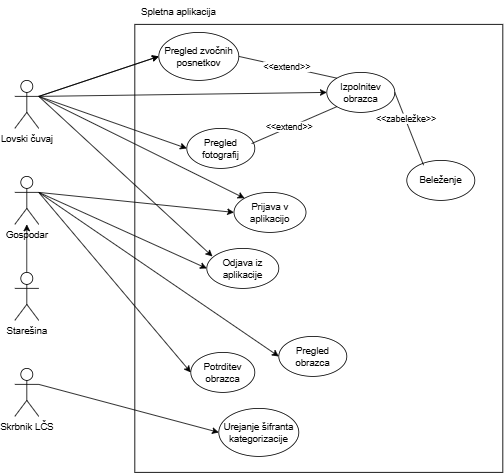

The diagram above was exported from draw.io. Its source (the exported page's mxGraphModel, read from the mxfile embedded in the PNG):
<mxGraphModel dx="1354" dy="600" grid="1" gridSize="10" guides="1" tooltips="1" connect="1" arrows="1" fold="1" page="1" pageScale="1" pageWidth="827" pageHeight="1169" math="0" shadow="0">
  <root>
    <mxCell id="0" />
    <mxCell id="1" parent="0" />
    <mxCell id="vzcYkedEycCVn6IqwDVd-1" value="" style="rounded=0;whiteSpace=wrap;html=1;" parent="1" vertex="1">
      <mxGeometry x="200" y="40" width="460" height="560" as="geometry" />
    </mxCell>
    <mxCell id="vzcYkedEycCVn6IqwDVd-2" value="Lovski čuvaj" style="shape=umlActor;verticalLabelPosition=bottom;verticalAlign=top;html=1;outlineConnect=0;" parent="1" vertex="1">
      <mxGeometry x="50" y="110" width="30" height="60" as="geometry" />
    </mxCell>
    <mxCell id="vzcYkedEycCVn6IqwDVd-3" value="Starešina" style="shape=umlActor;verticalLabelPosition=bottom;verticalAlign=top;html=1;outlineConnect=0;" parent="1" vertex="1">
      <mxGeometry x="50" y="350" width="30" height="60" as="geometry" />
    </mxCell>
    <mxCell id="vzcYkedEycCVn6IqwDVd-4" value="Gospodar" style="shape=umlActor;verticalLabelPosition=bottom;verticalAlign=top;html=1;outlineConnect=0;" parent="1" vertex="1">
      <mxGeometry x="50" y="230" width="30" height="60" as="geometry" />
    </mxCell>
    <mxCell id="vzcYkedEycCVn6IqwDVd-5" value="Skrbnik LČS" style="shape=umlActor;verticalLabelPosition=bottom;verticalAlign=top;html=1;outlineConnect=0;" parent="1" vertex="1">
      <mxGeometry x="50" y="470" width="30" height="60" as="geometry" />
    </mxCell>
    <mxCell id="vzcYkedEycCVn6IqwDVd-6" value="Urejanje šifranta kategorizacije" style="ellipse;whiteSpace=wrap;html=1;" parent="1" vertex="1">
      <mxGeometry x="305" y="520" width="100" height="60" as="geometry" />
    </mxCell>
    <mxCell id="vzcYkedEycCVn6IqwDVd-7" value="Izpolnitev obrazca" style="ellipse;whiteSpace=wrap;html=1;" parent="1" vertex="1">
      <mxGeometry x="440" y="100" width="85" height="50" as="geometry" />
    </mxCell>
    <mxCell id="vzcYkedEycCVn6IqwDVd-8" value="" style="endArrow=classic;html=1;rounded=0;exitX=1;exitY=0.3333333333333333;exitDx=0;exitDy=0;exitPerimeter=0;entryX=0;entryY=0.5;entryDx=0;entryDy=0;" parent="1" source="vzcYkedEycCVn6IqwDVd-2" target="vzcYkedEycCVn6IqwDVd-7" edge="1">
      <mxGeometry width="50" height="50" relative="1" as="geometry">
        <mxPoint x="390" y="340" as="sourcePoint" />
        <mxPoint x="440" y="290" as="targetPoint" />
      </mxGeometry>
    </mxCell>
    <mxCell id="vzcYkedEycCVn6IqwDVd-11" value="" style="endArrow=classic;html=1;rounded=0;exitX=1;exitY=0.3333333333333333;exitDx=0;exitDy=0;exitPerimeter=0;entryX=0;entryY=0.5;entryDx=0;entryDy=0;" parent="1" source="vzcYkedEycCVn6IqwDVd-5" target="vzcYkedEycCVn6IqwDVd-6" edge="1">
      <mxGeometry width="50" height="50" relative="1" as="geometry">
        <mxPoint x="90" y="490" as="sourcePoint" />
        <mxPoint x="440" y="290" as="targetPoint" />
      </mxGeometry>
    </mxCell>
    <mxCell id="vzcYkedEycCVn6IqwDVd-12" value="Pregled obrazca" style="ellipse;whiteSpace=wrap;html=1;" parent="1" vertex="1">
      <mxGeometry x="380" y="430" width="85" height="50" as="geometry" />
    </mxCell>
    <mxCell id="vzcYkedEycCVn6IqwDVd-14" value="" style="endArrow=classic;html=1;rounded=0;exitX=1;exitY=0.3333333333333333;exitDx=0;exitDy=0;exitPerimeter=0;entryX=0;entryY=0.5;entryDx=0;entryDy=0;" parent="1" source="vzcYkedEycCVn6IqwDVd-4" target="vzcYkedEycCVn6IqwDVd-12" edge="1">
      <mxGeometry width="50" height="50" relative="1" as="geometry">
        <mxPoint x="390" y="340" as="sourcePoint" />
        <mxPoint x="440" y="290" as="targetPoint" />
      </mxGeometry>
    </mxCell>
    <mxCell id="vzcYkedEycCVn6IqwDVd-15" value="Potrditev obrazca" style="ellipse;whiteSpace=wrap;html=1;" parent="1" vertex="1">
      <mxGeometry x="270" y="450" width="80" height="50" as="geometry" />
    </mxCell>
    <mxCell id="vzcYkedEycCVn6IqwDVd-17" value="" style="endArrow=classic;html=1;rounded=0;exitX=1;exitY=0.3333333333333333;exitDx=0;exitDy=0;exitPerimeter=0;entryX=0;entryY=0.5;entryDx=0;entryDy=0;" parent="1" source="vzcYkedEycCVn6IqwDVd-4" target="vzcYkedEycCVn6IqwDVd-15" edge="1">
      <mxGeometry width="50" height="50" relative="1" as="geometry">
        <mxPoint x="90" y="380" as="sourcePoint" />
        <mxPoint x="306" y="287" as="targetPoint" />
      </mxGeometry>
    </mxCell>
    <mxCell id="vzcYkedEycCVn6IqwDVd-18" value="Spletna aplikacija" style="text;html=1;align=center;verticalAlign=middle;whiteSpace=wrap;rounded=0;" parent="1" vertex="1">
      <mxGeometry x="200" y="10" width="110" height="30" as="geometry" />
    </mxCell>
    <mxCell id="vzcYkedEycCVn6IqwDVd-19" value="" style="endArrow=classic;html=1;rounded=0;exitX=0.5;exitY=0;exitDx=0;exitDy=0;exitPerimeter=0;" parent="1" source="vzcYkedEycCVn6IqwDVd-3" target="vzcYkedEycCVn6IqwDVd-4" edge="1">
      <mxGeometry width="50" height="50" relative="1" as="geometry">
        <mxPoint x="390" y="320" as="sourcePoint" />
        <mxPoint x="440" y="270" as="targetPoint" />
      </mxGeometry>
    </mxCell>
    <mxCell id="vzcYkedEycCVn6IqwDVd-20" value="Prijava v aplikacijo" style="ellipse;whiteSpace=wrap;html=1;" parent="1" vertex="1">
      <mxGeometry x="324" y="250" width="90" height="50" as="geometry" />
    </mxCell>
    <mxCell id="vzcYkedEycCVn6IqwDVd-21" value="Odjava iz aplikacije" style="ellipse;whiteSpace=wrap;html=1;" parent="1" vertex="1">
      <mxGeometry x="290" y="320" width="90" height="50" as="geometry" />
    </mxCell>
    <mxCell id="vzcYkedEycCVn6IqwDVd-22" value="" style="endArrow=classic;html=1;rounded=0;entryX=0;entryY=0;entryDx=0;entryDy=0;" parent="1" target="vzcYkedEycCVn6IqwDVd-20" edge="1">
      <mxGeometry width="50" height="50" relative="1" as="geometry">
        <mxPoint x="80" y="130" as="sourcePoint" />
        <mxPoint x="310" y="220" as="targetPoint" />
      </mxGeometry>
    </mxCell>
    <mxCell id="vzcYkedEycCVn6IqwDVd-23" value="" style="endArrow=classic;html=1;rounded=0;entryX=0.078;entryY=0.2;entryDx=0;entryDy=0;entryPerimeter=0;" parent="1" target="vzcYkedEycCVn6IqwDVd-21" edge="1">
      <mxGeometry width="50" height="50" relative="1" as="geometry">
        <mxPoint x="80" y="130" as="sourcePoint" />
        <mxPoint x="440" y="260" as="targetPoint" />
      </mxGeometry>
    </mxCell>
    <mxCell id="vzcYkedEycCVn6IqwDVd-24" value="Pregled fotografij" style="ellipse;whiteSpace=wrap;html=1;" parent="1" vertex="1">
      <mxGeometry x="265" y="170" width="85" height="50" as="geometry" />
    </mxCell>
    <mxCell id="vzcYkedEycCVn6IqwDVd-25" value="" style="endArrow=classic;html=1;rounded=0;exitX=1;exitY=0.3333333333333333;exitDx=0;exitDy=0;exitPerimeter=0;entryX=0;entryY=0.5;entryDx=0;entryDy=0;" parent="1" source="vzcYkedEycCVn6IqwDVd-2" target="vzcYkedEycCVn6IqwDVd-24" edge="1">
      <mxGeometry width="50" height="50" relative="1" as="geometry">
        <mxPoint x="390" y="340" as="sourcePoint" />
        <mxPoint x="440" y="290" as="targetPoint" />
      </mxGeometry>
    </mxCell>
    <mxCell id="vzcYkedEycCVn6IqwDVd-27" value="" style="endArrow=classic;html=1;rounded=0;exitX=1;exitY=0.3333333333333333;exitDx=0;exitDy=0;exitPerimeter=0;entryX=0;entryY=0.5;entryDx=0;entryDy=0;" parent="1" source="vzcYkedEycCVn6IqwDVd-2" target="vzcYkedEycCVn6IqwDVd-26" edge="1">
      <mxGeometry width="50" height="50" relative="1" as="geometry">
        <mxPoint x="390" y="340" as="sourcePoint" />
        <mxPoint x="440" y="290" as="targetPoint" />
      </mxGeometry>
    </mxCell>
    <mxCell id="vzcYkedEycCVn6IqwDVd-28" value="" style="endArrow=none;html=1;rounded=0;exitX=0.953;exitY=0.38;exitDx=0;exitDy=0;entryX=0;entryY=1;entryDx=0;entryDy=0;exitPerimeter=0;" parent="1" source="vzcYkedEycCVn6IqwDVd-24" target="vzcYkedEycCVn6IqwDVd-7" edge="1">
      <mxGeometry width="50" height="50" relative="1" as="geometry">
        <mxPoint x="420" y="220" as="sourcePoint" />
        <mxPoint x="470" y="170" as="targetPoint" />
      </mxGeometry>
    </mxCell>
    <mxCell id="vzcYkedEycCVn6IqwDVd-29" value="&amp;lt;&amp;lt;extend&amp;gt;&amp;gt;" style="edgeLabel;html=1;align=center;verticalAlign=middle;resizable=0;points=[];" parent="vzcYkedEycCVn6IqwDVd-28" vertex="1" connectable="0">
      <mxGeometry x="-0.1287" y="2" relative="1" as="geometry">
        <mxPoint y="1" as="offset" />
      </mxGeometry>
    </mxCell>
    <mxCell id="vzcYkedEycCVn6IqwDVd-30" value="" style="endArrow=none;html=1;rounded=0;exitX=0;exitY=0;exitDx=0;exitDy=0;entryX=1;entryY=0.5;entryDx=0;entryDy=0;" parent="1" source="vzcYkedEycCVn6IqwDVd-7" target="vzcYkedEycCVn6IqwDVd-26" edge="1">
      <mxGeometry width="50" height="50" relative="1" as="geometry">
        <mxPoint x="420" y="220" as="sourcePoint" />
        <mxPoint x="470" y="170" as="targetPoint" />
      </mxGeometry>
    </mxCell>
    <mxCell id="vzcYkedEycCVn6IqwDVd-31" value="&amp;lt;&amp;lt;extend&amp;gt;&amp;gt;" style="edgeLabel;html=1;align=center;verticalAlign=middle;resizable=0;points=[];" parent="vzcYkedEycCVn6IqwDVd-30" vertex="1" connectable="0">
      <mxGeometry x="0.0359" y="-1" relative="1" as="geometry">
        <mxPoint as="offset" />
      </mxGeometry>
    </mxCell>
    <mxCell id="vzcYkedEycCVn6IqwDVd-33" value="Beleženje" style="ellipse;whiteSpace=wrap;html=1;" parent="1" vertex="1">
      <mxGeometry x="540" y="210" width="85" height="50" as="geometry" />
    </mxCell>
    <mxCell id="vzcYkedEycCVn6IqwDVd-37" value="" style="endArrow=none;html=1;rounded=0;entryX=0.247;entryY=0.12;entryDx=0;entryDy=0;exitX=1;exitY=0.5;exitDx=0;exitDy=0;entryPerimeter=0;" parent="1" source="vzcYkedEycCVn6IqwDVd-7" target="vzcYkedEycCVn6IqwDVd-33" edge="1">
      <mxGeometry width="50" height="50" relative="1" as="geometry">
        <mxPoint x="420" y="220" as="sourcePoint" />
        <mxPoint x="470" y="170" as="targetPoint" />
      </mxGeometry>
    </mxCell>
    <mxCell id="vzcYkedEycCVn6IqwDVd-38" value="&amp;lt;&amp;lt;zabeležke&amp;gt;&amp;gt;" style="edgeLabel;html=1;align=center;verticalAlign=middle;resizable=0;points=[];" parent="vzcYkedEycCVn6IqwDVd-37" vertex="1" connectable="0">
      <mxGeometry x="-0.28" y="1" relative="1" as="geometry">
        <mxPoint as="offset" />
      </mxGeometry>
    </mxCell>
    <mxCell id="vzcYkedEycCVn6IqwDVd-39" value="" style="endArrow=classic;html=1;rounded=0;exitX=1;exitY=0.3333333333333333;exitDx=0;exitDy=0;exitPerimeter=0;entryX=0;entryY=0.5;entryDx=0;entryDy=0;" parent="1" source="vzcYkedEycCVn6IqwDVd-2" target="vzcYkedEycCVn6IqwDVd-26" edge="1">
      <mxGeometry width="50" height="50" relative="1" as="geometry">
        <mxPoint x="80" y="130" as="sourcePoint" />
        <mxPoint x="450" y="75" as="targetPoint" />
      </mxGeometry>
    </mxCell>
    <mxCell id="vzcYkedEycCVn6IqwDVd-26" value="Pregled zvočnih posnetkov" style="ellipse;whiteSpace=wrap;html=1;" parent="1" vertex="1">
      <mxGeometry x="230" y="50" width="100" height="60" as="geometry" />
    </mxCell>
    <mxCell id="vzcYkedEycCVn6IqwDVd-41" value="" style="endArrow=classic;html=1;rounded=0;exitX=1;exitY=0.3333333333333333;exitDx=0;exitDy=0;exitPerimeter=0;entryX=0;entryY=0.5;entryDx=0;entryDy=0;" parent="1" source="vzcYkedEycCVn6IqwDVd-4" target="vzcYkedEycCVn6IqwDVd-20" edge="1">
      <mxGeometry width="50" height="50" relative="1" as="geometry">
        <mxPoint x="470" y="340" as="sourcePoint" />
        <mxPoint x="520" y="290" as="targetPoint" />
      </mxGeometry>
    </mxCell>
    <mxCell id="vzcYkedEycCVn6IqwDVd-42" value="" style="endArrow=classic;html=1;rounded=0;exitX=1;exitY=0.3333333333333333;exitDx=0;exitDy=0;exitPerimeter=0;entryX=0;entryY=0.5;entryDx=0;entryDy=0;" parent="1" source="vzcYkedEycCVn6IqwDVd-4" target="vzcYkedEycCVn6IqwDVd-21" edge="1">
      <mxGeometry width="50" height="50" relative="1" as="geometry">
        <mxPoint x="470" y="340" as="sourcePoint" />
        <mxPoint x="520" y="290" as="targetPoint" />
      </mxGeometry>
    </mxCell>
  </root>
</mxGraphModel>